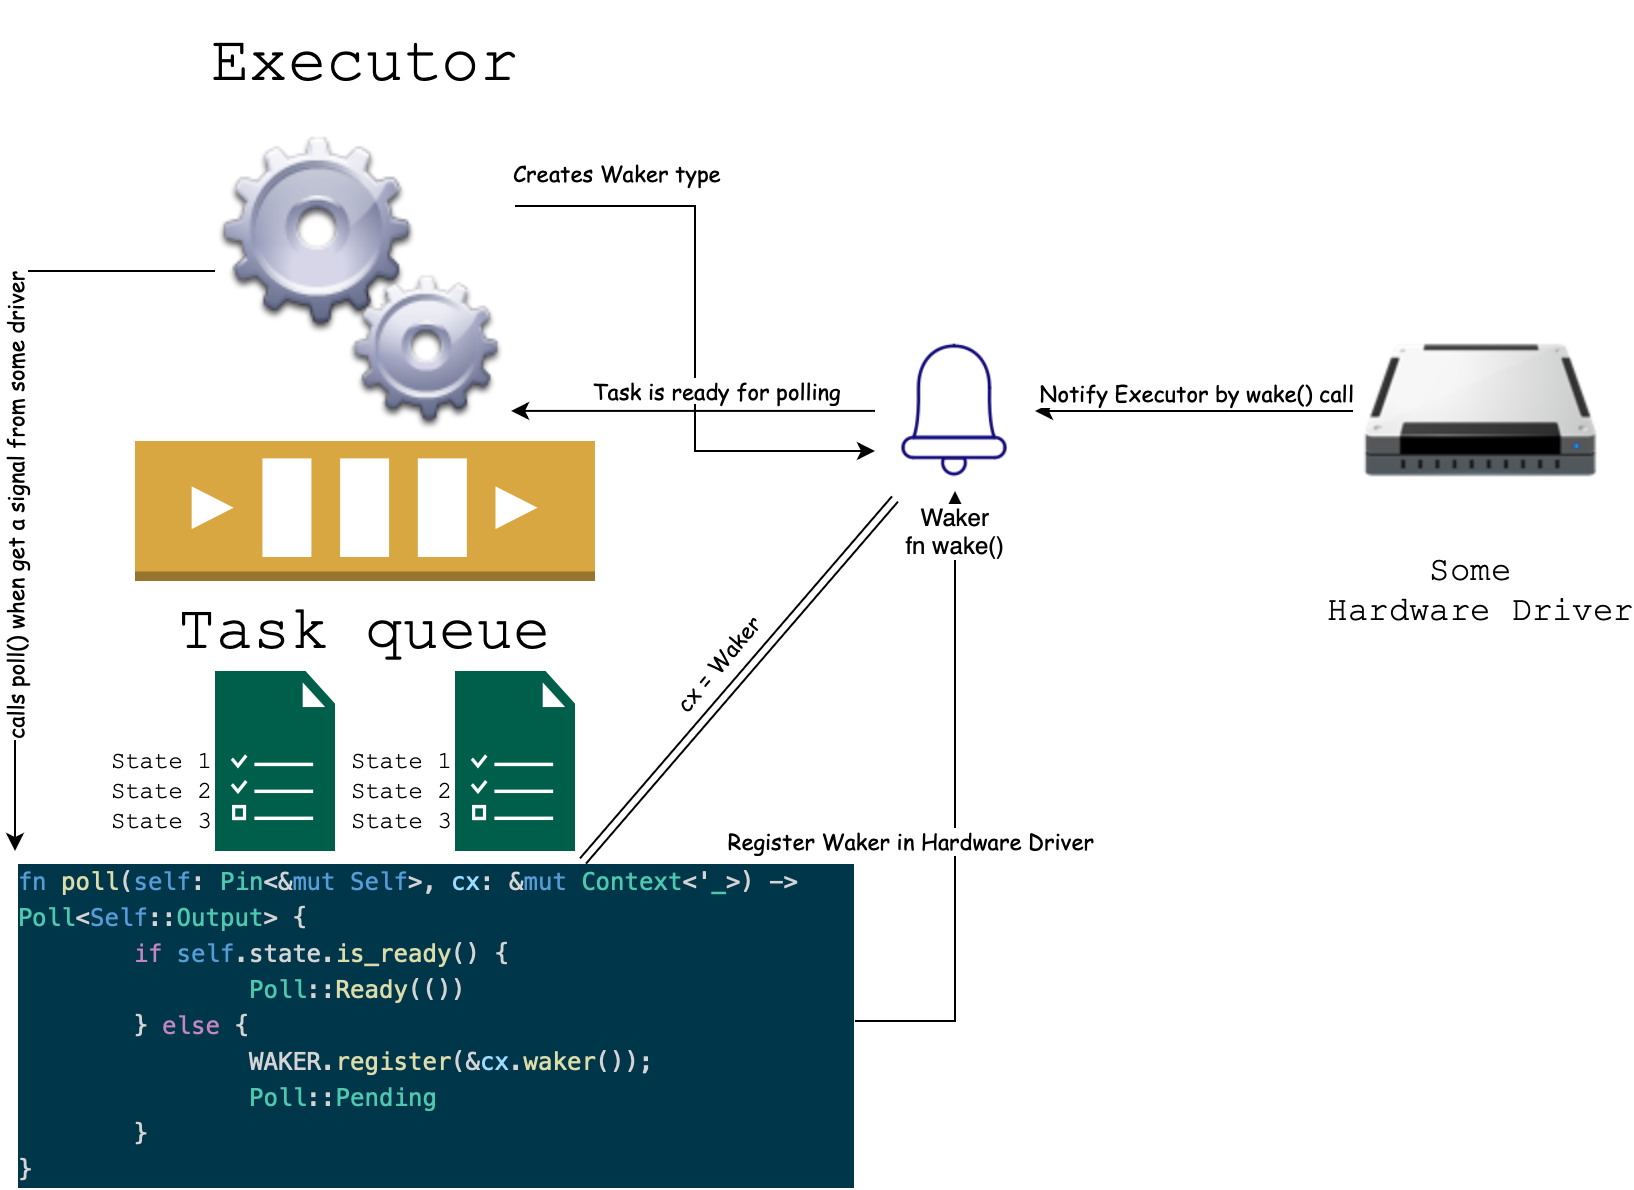

The diagram above was exported from draw.io. Its source (the exported page's mxGraphModel, read from the mxfile embedded in the PNG):
<mxGraphModel dx="1242" dy="827" grid="1" gridSize="10" guides="1" tooltips="1" connect="1" arrows="1" fold="1" page="1" pageScale="1" pageWidth="827" pageHeight="1169" math="0" shadow="0">
  <root>
    <mxCell id="0" />
    <mxCell id="1" parent="0" />
    <mxCell id="e4xUBd5HYytmeU2gqAja-18" style="edgeStyle=orthogonalEdgeStyle;rounded=0;orthogonalLoop=1;jettySize=auto;html=1;exitX=1;exitY=0.25;exitDx=0;exitDy=0;entryX=0;entryY=0.75;entryDx=0;entryDy=0;" edge="1" parent="1" source="e4xUBd5HYytmeU2gqAja-1" target="e4xUBd5HYytmeU2gqAja-15">
      <mxGeometry relative="1" as="geometry" />
    </mxCell>
    <mxCell id="e4xUBd5HYytmeU2gqAja-19" value="&lt;font face=&quot;Comic Sans MS&quot;&gt;Creates Waker type&lt;/font&gt;" style="edgeLabel;html=1;align=center;verticalAlign=middle;resizable=0;points=[];" vertex="1" connectable="0" parent="e4xUBd5HYytmeU2gqAja-18">
      <mxGeometry x="0.0986" y="3" relative="1" as="geometry">
        <mxPoint x="-43" y="-93" as="offset" />
      </mxGeometry>
    </mxCell>
    <mxCell id="e4xUBd5HYytmeU2gqAja-60" style="edgeStyle=orthogonalEdgeStyle;rounded=0;orthogonalLoop=1;jettySize=auto;html=1;entryX=0;entryY=0;entryDx=0;entryDy=0;" edge="1" parent="1" source="e4xUBd5HYytmeU2gqAja-1" target="e4xUBd5HYytmeU2gqAja-47">
      <mxGeometry relative="1" as="geometry">
        <Array as="points">
          <mxPoint x="30" y="180" />
        </Array>
      </mxGeometry>
    </mxCell>
    <mxCell id="e4xUBd5HYytmeU2gqAja-62" value="calls poll() when get a signal from some driver" style="edgeLabel;html=1;align=center;verticalAlign=middle;resizable=0;points=[];fontFamily=Comic Sans MS;rotation=-90;" vertex="1" connectable="0" parent="e4xUBd5HYytmeU2gqAja-60">
      <mxGeometry x="0.1231" y="-1" relative="1" as="geometry">
        <mxPoint as="offset" />
      </mxGeometry>
    </mxCell>
    <mxCell id="e4xUBd5HYytmeU2gqAja-1" value="&lt;p&gt;&lt;font style=&quot;font-size: 32px;&quot; face=&quot;Courier New&quot;&gt;Executor&lt;/font&gt;&lt;/p&gt;" style="shape=image;html=1;verticalAlign=bottom;verticalLabelPosition=top;labelBackgroundColor=none;imageAspect=0;aspect=fixed;image=https://cdn1.iconfinder.com/data/icons/KDE_Crystal_Diamond_2.5_Classical_Mod/128x128/filesystems/exec.png;labelPosition=center;align=center;" vertex="1" parent="1">
      <mxGeometry x="130" y="110" width="150" height="150" as="geometry" />
    </mxCell>
    <mxCell id="e4xUBd5HYytmeU2gqAja-2" value="&lt;font style=&quot;font-size: 31px;&quot; face=&quot;Courier New&quot;&gt;Task queue&lt;/font&gt;" style="outlineConnect=0;dashed=0;verticalLabelPosition=bottom;verticalAlign=top;align=center;html=1;shape=mxgraph.aws3.queue;fillColor=#D9A741;gradientColor=none;" vertex="1" parent="1">
      <mxGeometry x="90" y="265" width="230" height="70" as="geometry" />
    </mxCell>
    <mxCell id="e4xUBd5HYytmeU2gqAja-11" value="&lt;font face=&quot;Courier New&quot;&gt;&lt;br&gt;&lt;br&gt;State 1&lt;br&gt;State 2&lt;br&gt;State 3&lt;/font&gt;" style="pointerEvents=1;shadow=0;dashed=0;html=1;strokeColor=none;fillColor=#005F4B;labelPosition=left;verticalLabelPosition=middle;verticalAlign=middle;align=right;outlineConnect=0;shape=mxgraph.veeam2.task_list;" vertex="1" parent="1">
      <mxGeometry x="130" y="380" width="60" height="90" as="geometry" />
    </mxCell>
    <mxCell id="e4xUBd5HYytmeU2gqAja-48" style="edgeStyle=orthogonalEdgeStyle;rounded=0;orthogonalLoop=1;jettySize=auto;html=1;" edge="1" parent="1" source="e4xUBd5HYytmeU2gqAja-47" target="e4xUBd5HYytmeU2gqAja-15">
      <mxGeometry relative="1" as="geometry" />
    </mxCell>
    <mxCell id="e4xUBd5HYytmeU2gqAja-49" value="&lt;font face=&quot;Comic Sans MS&quot;&gt;Register Waker in Hardware Driver&lt;/font&gt;" style="edgeLabel;html=1;align=center;verticalAlign=middle;resizable=0;points=[];" vertex="1" connectable="0" parent="e4xUBd5HYytmeU2gqAja-48">
      <mxGeometry x="-0.0022" y="1" relative="1" as="geometry">
        <mxPoint x="-22" y="16" as="offset" />
      </mxGeometry>
    </mxCell>
    <mxCell id="e4xUBd5HYytmeU2gqAja-14" value="&lt;font face=&quot;Courier New&quot;&gt;&lt;br&gt;&lt;br&gt;State 1&lt;br&gt;State 2&lt;br&gt;State 3&lt;/font&gt;" style="sketch=0;pointerEvents=1;shadow=0;dashed=0;html=1;strokeColor=none;fillColor=#005F4B;labelPosition=left;verticalLabelPosition=middle;verticalAlign=middle;align=right;outlineConnect=0;shape=mxgraph.veeam2.task_list;" vertex="1" parent="1">
      <mxGeometry x="250" y="380" width="60" height="90" as="geometry" />
    </mxCell>
    <mxCell id="e4xUBd5HYytmeU2gqAja-15" value="Waker&lt;br&gt;fn wake()" style="shape=image;html=1;verticalAlign=top;verticalLabelPosition=bottom;labelBackgroundColor=#ffffff;imageAspect=0;aspect=fixed;image=https://cdn4.iconfinder.com/data/icons/computer-and-web-2/500/Notification-128.png;" vertex="1" parent="1">
      <mxGeometry x="460" y="210" width="80" height="80" as="geometry" />
    </mxCell>
    <mxCell id="e4xUBd5HYytmeU2gqAja-50" style="edgeStyle=orthogonalEdgeStyle;rounded=0;orthogonalLoop=1;jettySize=auto;html=1;" edge="1" parent="1" source="e4xUBd5HYytmeU2gqAja-17" target="e4xUBd5HYytmeU2gqAja-15">
      <mxGeometry relative="1" as="geometry" />
    </mxCell>
    <mxCell id="e4xUBd5HYytmeU2gqAja-51" value="&lt;font face=&quot;Comic Sans MS&quot;&gt;Notify Executor by wake() call&lt;/font&gt;" style="edgeLabel;html=1;align=center;verticalAlign=middle;resizable=0;points=[];" vertex="1" connectable="0" parent="e4xUBd5HYytmeU2gqAja-50">
      <mxGeometry x="0.2453" y="1" relative="1" as="geometry">
        <mxPoint x="20" y="-11" as="offset" />
      </mxGeometry>
    </mxCell>
    <mxCell id="e4xUBd5HYytmeU2gqAja-17" value="&lt;font style=&quot;font-size: 17px;&quot; face=&quot;Courier New&quot;&gt;Some &lt;br&gt;Hardware Driver&lt;/font&gt;" style="shape=image;html=1;verticalAlign=top;verticalLabelPosition=bottom;labelBackgroundColor=none;imageAspect=0;aspect=fixed;image=https://cdn3.iconfinder.com/data/icons/transformers/hard-driver.png;" vertex="1" parent="1">
      <mxGeometry x="699" y="186" width="128" height="128" as="geometry" />
    </mxCell>
    <mxCell id="e4xUBd5HYytmeU2gqAja-47" value="&lt;div style=&quot;font-style: normal; font-variant-caps: normal; font-weight: normal; letter-spacing: normal; text-align: start; text-indent: 0px; text-transform: none; word-spacing: 0px; -webkit-text-stroke-width: 0px; text-decoration: none; color: rgb(212, 212, 212); font-family: Menlo, Monaco, &amp;quot;Courier New&amp;quot;, monospace; font-size: 12px; line-height: 18px;&quot;&gt;&lt;div&gt;&lt;span style=&quot;color: rgb(86, 156, 214);&quot;&gt;fn&lt;/span&gt;&lt;span style=&quot;color: rgb(212, 212, 212);&quot;&gt; &lt;/span&gt;&lt;span style=&quot;color: rgb(220, 220, 170);&quot;&gt;poll&lt;/span&gt;&lt;span style=&quot;color: rgb(212, 212, 212);&quot;&gt;(&lt;/span&gt;&lt;span style=&quot;color: rgb(86, 156, 214);&quot;&gt;self&lt;/span&gt;&lt;span style=&quot;color: rgb(212, 212, 212);&quot;&gt;: &lt;/span&gt;&lt;span style=&quot;color: rgb(78, 201, 176);&quot;&gt;Pin&lt;/span&gt;&lt;span style=&quot;color: rgb(212, 212, 212);&quot;&gt;&amp;lt;&amp;amp;&lt;/span&gt;&lt;span style=&quot;color: rgb(86, 156, 214);&quot;&gt;mut&lt;/span&gt;&lt;span style=&quot;color: rgb(212, 212, 212);&quot;&gt; &lt;/span&gt;&lt;span style=&quot;color: rgb(86, 156, 214);&quot;&gt;Self&lt;/span&gt;&lt;span style=&quot;color: rgb(212, 212, 212);&quot;&gt;&amp;gt;, &lt;/span&gt;&lt;span style=&quot;color: rgb(156, 220, 254);&quot;&gt;cx&lt;/span&gt;&lt;span style=&quot;color: rgb(212, 212, 212);&quot;&gt;: &amp;amp;&lt;/span&gt;&lt;span style=&quot;color: rgb(86, 156, 214);&quot;&gt;mut&lt;/span&gt;&lt;span style=&quot;color: rgb(212, 212, 212);&quot;&gt; &lt;/span&gt;&lt;span style=&quot;color: rgb(78, 201, 176);&quot;&gt;Context&lt;/span&gt;&lt;span style=&quot;color: rgb(212, 212, 212);&quot;&gt;&amp;lt;'&lt;/span&gt;&lt;span style=&quot;color: rgb(78, 201, 176);&quot;&gt;_&lt;/span&gt;&lt;span style=&quot;color: rgb(212, 212, 212);&quot;&gt;&amp;gt;) -&amp;gt; &lt;/span&gt;&lt;span style=&quot;color: rgb(78, 201, 176);&quot;&gt;Poll&lt;/span&gt;&lt;span style=&quot;color: rgb(212, 212, 212);&quot;&gt;&amp;lt;&lt;/span&gt;&lt;span style=&quot;color: rgb(86, 156, 214);&quot;&gt;Self&lt;/span&gt;&lt;span style=&quot;color: rgb(212, 212, 212);&quot;&gt;::&lt;/span&gt;&lt;span style=&quot;color: rgb(78, 201, 176);&quot;&gt;Output&lt;/span&gt;&lt;span style=&quot;color: rgb(212, 212, 212);&quot;&gt;&amp;gt; {&lt;/span&gt;&lt;/div&gt;&lt;div&gt;&lt;span style=&quot;color: rgb(212, 212, 212);&quot;&gt;        &lt;/span&gt;&lt;span style=&quot;color: rgb(197, 134, 192);&quot;&gt;&lt;span style=&quot;white-space: pre;&quot;&gt;&#09;&lt;/span&gt;if&lt;/span&gt;&lt;span style=&quot;color: rgb(212, 212, 212);&quot;&gt; &lt;/span&gt;&lt;span style=&quot;color: rgb(86, 156, 214);&quot;&gt;self&lt;/span&gt;&lt;span style=&quot;color: rgb(212, 212, 212);&quot;&gt;.state.&lt;/span&gt;&lt;span style=&quot;color: rgb(220, 220, 170);&quot;&gt;is_ready&lt;/span&gt;&lt;span style=&quot;color: rgb(212, 212, 212);&quot;&gt;() {&lt;/span&gt;&lt;/div&gt;&lt;div&gt;&lt;span style=&quot;color: rgb(212, 212, 212);&quot;&gt;            &lt;/span&gt;&lt;span style=&quot;color: rgb(78, 201, 176);&quot;&gt;&lt;span style=&quot;white-space: pre;&quot;&gt;&#09;&lt;span style=&quot;white-space: pre;&quot;&gt;&#09;&lt;/span&gt;&lt;/span&gt;Poll&lt;/span&gt;&lt;span style=&quot;color: rgb(212, 212, 212);&quot;&gt;::&lt;/span&gt;&lt;span style=&quot;color: rgb(220, 220, 170);&quot;&gt;Ready&lt;/span&gt;&lt;span style=&quot;color: rgb(212, 212, 212);&quot;&gt;(())&lt;/span&gt;&lt;/div&gt;&lt;div&gt;&lt;span style=&quot;color: rgb(212, 212, 212);&quot;&gt;        &lt;span style=&quot;white-space: pre;&quot;&gt;&#09;&lt;/span&gt;} &lt;/span&gt;&lt;span style=&quot;color: rgb(197, 134, 192);&quot;&gt;else&lt;/span&gt;&lt;span style=&quot;color: rgb(212, 212, 212);&quot;&gt; {&lt;/span&gt;&lt;/div&gt;&lt;div&gt;&lt;span style=&quot;color: rgb(212, 212, 212);&quot;&gt;            &lt;span style=&quot;white-space: pre;&quot;&gt;&#09;&lt;span style=&quot;white-space: pre;&quot;&gt;&#09;&lt;/span&gt;&lt;/span&gt;WAKER.&lt;/span&gt;&lt;span style=&quot;color: rgb(220, 220, 170);&quot;&gt;register&lt;/span&gt;&lt;span style=&quot;color: rgb(212, 212, 212);&quot;&gt;(&amp;amp;&lt;/span&gt;&lt;span style=&quot;color: rgb(156, 220, 254);&quot;&gt;cx&lt;/span&gt;&lt;span style=&quot;color: rgb(212, 212, 212);&quot;&gt;.&lt;/span&gt;&lt;span style=&quot;color: rgb(220, 220, 170);&quot;&gt;waker&lt;/span&gt;&lt;span style=&quot;color: rgb(212, 212, 212);&quot;&gt;());&lt;/span&gt;&lt;/div&gt;&lt;div&gt;&lt;span style=&quot;color: rgb(212, 212, 212);&quot;&gt;            &lt;/span&gt;&lt;span style=&quot;color: rgb(78, 201, 176);&quot;&gt;&lt;span style=&quot;white-space: pre;&quot;&gt;&#09;&lt;span style=&quot;white-space: pre;&quot;&gt;&#09;&lt;/span&gt;&lt;/span&gt;Poll&lt;/span&gt;&lt;span style=&quot;color: rgb(212, 212, 212);&quot;&gt;::&lt;/span&gt;&lt;span style=&quot;color: rgb(78, 201, 176);&quot;&gt;Pending&lt;/span&gt;&lt;/div&gt;&lt;div&gt;&lt;span style=&quot;color: rgb(212, 212, 212);&quot;&gt;        &lt;span style=&quot;white-space: pre;&quot;&gt;&#09;&lt;/span&gt;}&lt;/span&gt;&lt;/div&gt;&lt;div&gt;&lt;span style=&quot;color: rgb(212, 212, 212);&quot;&gt;    }&lt;/span&gt;&lt;/div&gt;&lt;/div&gt;" style="text;whiteSpace=wrap;html=1;labelBackgroundColor=#00364a;" vertex="1" parent="1">
      <mxGeometry x="30" y="470" width="420" height="170" as="geometry" />
    </mxCell>
    <mxCell id="e4xUBd5HYytmeU2gqAja-52" style="edgeStyle=orthogonalEdgeStyle;rounded=0;orthogonalLoop=1;jettySize=auto;html=1;entryX=0.987;entryY=0.933;entryDx=0;entryDy=0;entryPerimeter=0;" edge="1" parent="1" source="e4xUBd5HYytmeU2gqAja-15" target="e4xUBd5HYytmeU2gqAja-1">
      <mxGeometry relative="1" as="geometry" />
    </mxCell>
    <mxCell id="e4xUBd5HYytmeU2gqAja-53" value="Task is ready for polling" style="edgeLabel;html=1;align=center;verticalAlign=middle;resizable=0;points=[];fontFamily=Comic Sans MS;" vertex="1" connectable="0" parent="e4xUBd5HYytmeU2gqAja-52">
      <mxGeometry x="-0.2855" y="-3" relative="1" as="geometry">
        <mxPoint x="-15" y="-7" as="offset" />
      </mxGeometry>
    </mxCell>
    <mxCell id="e4xUBd5HYytmeU2gqAja-57" value="" style="shape=link;endArrow=classic;startArrow=none;html=1;rounded=0;entryX=0.125;entryY=1.05;entryDx=0;entryDy=0;entryPerimeter=0;startFill=0;" edge="1" parent="1" target="e4xUBd5HYytmeU2gqAja-15">
      <mxGeometry width="100" height="100" relative="1" as="geometry">
        <mxPoint x="314" y="475" as="sourcePoint" />
        <mxPoint x="414" y="375" as="targetPoint" />
      </mxGeometry>
    </mxCell>
    <mxCell id="e4xUBd5HYytmeU2gqAja-59" value="cx = Waker" style="edgeLabel;html=1;align=center;verticalAlign=middle;resizable=0;points=[];fontFamily=Comic Sans MS;rotation=-50;" vertex="1" connectable="0" parent="e4xUBd5HYytmeU2gqAja-57">
      <mxGeometry x="0.0585" y="3" relative="1" as="geometry">
        <mxPoint x="-14" y="-1" as="offset" />
      </mxGeometry>
    </mxCell>
  </root>
</mxGraphModel>